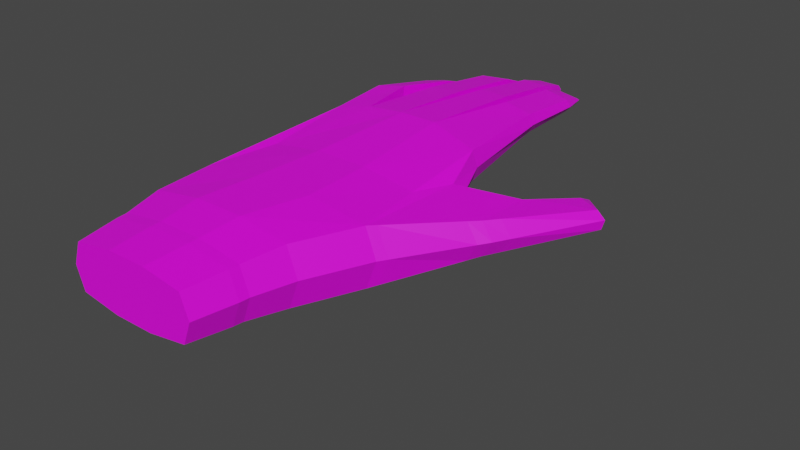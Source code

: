# Source: PointHand.blend  (saved by Blender 2.82.7; exported with 4.5.12 LTS)
import bpy
from mathutils import Matrix  # noqa: F401  (used for matrix-valued properties, if any)

bpy.ops.wm.read_factory_settings(use_empty=True)
scene = bpy.context.scene
scene.name = 'Scene'

# ---- collections
col_collection = bpy.data.collections.new('Collection'); scene.collection.children.link(col_collection)

# ---- images (referenced by path relative to the original .blend; pixels are not part of the script)
import os
ASSET_DIR = os.environ.get("B2B_ASSET_DIR", "")  # directory of the original .blend (textures are referenced by path, not embedded)
HERE = os.path.dirname(os.path.abspath(__file__))  # packed textures are extracted next to this script under _unpacked/

def load_image(name, relpath, width, height, colorspace="sRGB"):
    """Load a texture the original file referenced (path relative to the .blend, or extracted next to this script)."""
    p = next((c for c in (os.path.join(HERE, relpath), os.path.join(ASSET_DIR, relpath)) if relpath and os.path.exists(c)), "")
    if p:
        img = bpy.data.images.load(p, check_existing=True)
        img.name = name
    else:  # same state as the original file: an image datablock whose file is absent (Cycles renders it pink)
        img = bpy.data.images.new(name, width, height)
        img.source = "FILE"
        img.filepath = "//" + (relpath or name)
    img.colorspace_settings.name = colorspace
    return img
img_handtexture_png = load_image('HandTexture.png', 'HandTexture.png', 1024, 1024, 'sRGB')

# ---- materials (node trees are filled in below, after node groups)
mat_material_001 = bpy.data.materials.new('Material.001')
mat_material_001.use_transparent_shadow = False

# ---- material node trees
mat_material_001.use_nodes = True; mat_material_001.node_tree.nodes.clear()
_N = mat_material_001.node_tree.nodes; _L = mat_material_001.node_tree.links
n0 = _N.new('ShaderNodeOutputMaterial'); n0.name = 'Material Output'; n0.location = (300, 300)
n1 = _N.new('ShaderNodeBsdfPrincipled'); n1.name = 'Principled BSDF'; n1.location = (10, 300)
n1.distribution = 'GGX'
n1.subsurface_method = 'BURLEY'
n1.inputs[3].default_value = 1.45
n1.inputs[27].default_value = (0.0, 0.0, 0.0, 1.0)
n1.inputs[28].default_value = 1.0
n2 = _N.new('ShaderNodeTexImage'); n2.name = 'Image Texture'; n2.location = (-334, 173)
n2.image = img_handtexture_png
_L.new(n1.outputs[0], n0.inputs[0])
_L.new(n2.outputs[0], n1.inputs[0])
n0.is_active_output = True

# ---- world
world_world = bpy.data.worlds.new('World'); scene.world = world_world
world_world.use_nodes = True; world_world.node_tree.nodes.clear()
_N = world_world.node_tree.nodes; _L = world_world.node_tree.links
n0 = _N.new('ShaderNodeOutputWorld'); n0.name = 'World Output'; n0.location = (300, 300)
n1 = _N.new('ShaderNodeBackground'); n1.name = 'Background'; n1.location = (10, 300)
n1.inputs[0].default_value = (0.05088, 0.05088, 0.05088, 1.0)
_L.new(n1.outputs[0], n0.inputs[0])
n0.is_active_output = True
world_world.color = (0.05088, 0.05088, 0.05088)
world_world.use_sun_shadow = False
world_world.sun_shadow_jitter_overblur = 0.0

# ---- meshes
me_cube_001 = bpy.data.meshes.new('Cube.001')
me_cube_001.from_pydata([(0.2026, -0.2449, -0.09278), (0.2026, -0.2449, 0.09241), (0.2026, 0.2448, -0.09278), (0.2026, 0.2448, 0.09241), (0.3516, -0.2781, -0.1054), (0.3516, -0.2781, 0.105), (0.3516, 0.2781, -0.1054), (0.3516, 0.2781, 0.105), (0.2026, 0.08158, -0.1184), (0.2026, -0.08166, -0.1184), (0.2026, -0.08166, 0.118), (0.2026, 0.08158, 0.118), (0.3516, -0.09272, -0.1345), (0.3516, 0.09272, -0.1345), (0.3516, 0.09272, 0.1341), (0.3516, -0.09272, 0.1341), (0.5787, 0.2978, 0.105), (0.5787, 0.2978, -0.1054), (0.5787, 0.07403, -0.1041), (0.5787, -0.1497, 0.1341), (0.5787, -0.3735, 0.105), (0.5787, -0.3735, -0.1054), (0.5787, -0.1497, -0.1041), (0.5787, 0.07403, 0.1341), (0.8405, 0.259, 0.105), (0.9006, 0.2321, -0.03184), (0.9006, 0.05212, -0.06094), (0.8405, -0.1368, 0.1341), (0.8405, -0.3347, 0.105), (0.9006, -0.3078, -0.03184), (0.9006, -0.1278, -0.06094), (0.8405, 0.0611, 0.1341), (1.197, 0.2978, 0.1245), (1.197, 0.2978, 0.01892), (0.9967, -0.3735, 0.08809), (0.9967, -0.3735, -0.01406), (1.178, -0.3151, 0.128), (1.234, 0.1806, 0.1425), (1.234, 0.1806, 0.0008727), (1.234, 0.03497, -0.01335), (1.234, -0.1107, 0.1568), (1.178, -0.3151, 0.01545), (1.234, -0.1107, -0.01335), (1.234, 0.03497, 0.1568), (1.621, -0.1405, 0.1254), (1.619, -0.2465, 0.1046), (1.611, -0.2465, 0.03569), (1.608, -0.1405, 0.01486), (1.669, -0.09871, 0.009999), (1.669, 0.01624, 0.009999), (1.682, 0.01624, 0.1184), (1.682, -0.09871, 0.1184), (1.588, 0.177, 0.1183), (1.578, 0.177, 0.02578), (1.576, 0.04503, 0.01297), (1.59, 0.04503, 0.1311), (1.442, 0.3194, 0.1316), (1.434, 0.3194, 0.05622), (1.475, 0.2226, 0.1429), (1.462, 0.2226, 0.0379), (1.914, -0.119, -0.001194), (1.917, -0.2133, 0.01733), (1.922, -0.2133, 0.06381), (1.924, -0.119, 0.08233), (1.968, -0.08188, -0.00552), (1.968, 0.02035, -0.00552), (1.978, 0.02035, 0.07458), (1.978, -0.08188, 0.07458), (1.896, 0.1633, 0.08295), (1.887, 0.1633, 0.003913), (1.885, 0.04596, -0.007473), (1.897, 0.04596, 0.09434), (1.697, 0.29, 0.08775), (1.692, 0.29, 0.04328), (1.726, 0.2039, 0.09781), (1.718, 0.2039, 0.02698), (2.082, -0.07687, 0.04446), (2.077, -0.07687, 0.004271), (2.082, 0.01058, 0.04446), (2.077, 0.01058, 0.004271), (2.024, -0.114, 0.04852), (2.019, -0.114, 0.004796), (2.02, -0.1971, 0.01625), (2.022, -0.1971, 0.03706), (1.993, 0.1414, 0.04929), (1.989, 0.1414, 0.01192), (1.988, 0.05138, 0.005259), (1.994, 0.05138, 0.05595), (1.791, 0.2776, 0.06572), (1.789, 0.2776, 0.04254), (1.801, 0.2053, 0.07288), (1.796, 0.2053, 0.0334), (0.8722, -0.5782, 0.07336), (0.8722, -0.5782, -0.04866), (1.087, -0.5782, 0.06355), (1.087, -0.5782, 0.004302), (1.189, -0.7866, 0.05462), (1.203, -0.7972, -0.01604), (1.239, -0.6963, 0.04894), (1.269, -0.7009, 0.01463), (0.2026, -0.2798, -0.0001822), (0.2026, 0.2764, -0.0001822), (0.3516, 0.314, -0.0001822), (0.3516, -0.3178, -0.0001822), (0.5787, 0.3337, -0.0001822), (0.5787, -0.4132, -0.0001822), (1.197, 0.3337, 0.0717), (1.016, -0.3939, 0.03702), (1.234, 0.1806, 0.0717), (1.178, -0.3355, 0.0717), (1.234, 0.03497, 0.0717), (1.234, -0.1107, 0.0717), (1.615, -0.2668, 0.07012), (1.615, -0.1405, 0.07012), (1.675, 0.01624, 0.0642), (1.675, -0.09871, 0.0642), (1.583, 0.177, 0.07202), (1.583, 0.04503, 0.07202), (1.438, 0.341, 0.09393), (1.469, 0.2226, 0.09042), (1.973, -0.08188, 0.03453), (1.973, 0.02035, 0.03453), (1.919, -0.119, 0.04057), (1.919, -0.2337, 0.04057), (1.891, 0.1633, 0.04343), (1.891, 0.04596, 0.04343), (1.695, 0.3116, 0.06551), (1.722, 0.2039, 0.06239), (2.101, -0.07687, 0.0219), (2.101, 0.01058, 0.0219), (2.043, -0.114, 0.02419), (2.043, -0.1971, 0.02419), (2.013, 0.1414, 0.02814), (2.013, 0.05138, 0.02814), (1.812, 0.2776, 0.05166), (1.82, 0.2053, 0.05068), (0.8722, -0.6178, 0.01235), (1.106, -0.5782, 0.03393), (1.204, -0.8075, 0.01929), (1.276, -0.7066, 0.03178), (0.01019, -0.07324, -0.1062), (0.01019, -0.2196, -0.08319), (0.01019, -0.2509, -0.0001822), (0.01019, -0.2196, 0.08283), (0.01019, 0.0731, 0.1058), (0.01019, 0.2194, 0.08283), (0.01019, 0.2478, -0.0001822), (0.01019, 0.2194, -0.08319), (0.01019, 0.0731, -0.1062), (0.01019, -0.07324, 0.1058), (0.01019, -0.07324, -0.0001822), (0.01019, 0.0731, -0.0001822), (0.1656, -0.08079, -0.1171), (0.1656, -0.2423, -0.09178), (0.1656, -0.2768, -0.0001822), (0.1656, 0.0807, 0.1168), (0.1656, 0.2422, 0.09142), (0.1656, 0.2422, -0.09178), (0.1656, 0.0807, -0.1171), (0.1656, 0.2734, -0.0001822), (0.1656, -0.08079, 0.1168), (0.1656, -0.2423, 0.09142), (0.609, -0.3946, 0.1017), (1.006, -0.3946, 0.08556), (0.609, -0.3946, -0.09952), (1.006, -0.3946, -0.01216), (1.025, -0.4129, 0.0367), (0.609, -0.4343, 0.00111), (0.8336, -0.5512, 0.07752), (0.8336, -0.5512, -0.05612), (1.075, -0.5512, 0.001886), (1.094, -0.5539, 0.03433), (0.8336, -0.5909, 0.0107), (1.075, -0.5512, 0.06678), (1.117, -0.5981, 0.005978), (0.9258, -0.6137, -0.04337), (0.9235, -0.612, 0.07032), (1.112, -0.5973, 0.06118), (0.926, -0.6486, 0.01348), (1.134, -0.599, 0.03358), (1.263, -0.1129, 0.1545), (1.262, -0.1129, -0.01129), (1.209, -0.3101, 0.01692), (1.21, -0.3101, 0.1263), (1.21, -0.3305, 0.07159), (1.262, -0.1129, 0.07159), (1.266, -0.1098, -0.01164), (1.267, -0.1098, 0.1539), (1.267, 0.0336, 0.1539), (1.266, 0.0336, -0.01164), (1.267, 0.0336, 0.07115), (1.267, -0.1098, 0.07115), (1.256, 0.1804, 0.141), (1.256, 0.1804, 0.002412), (1.256, 0.0356, -0.01172), (1.256, 0.0356, 0.1552), (1.256, 0.0356, 0.07172), (1.256, 0.1804, 0.07172), (1.252, 0.1838, 0.003713), (1.253, 0.1838, 0.1426), (1.215, 0.2995, 0.02178), (1.216, 0.2995, 0.125), (1.216, 0.3342, 0.07341), (1.252, 0.1838, 0.07314), (1.569, 0.1772, 0.1196), (1.564, 0.04448, 0.07201), (1.564, 0.1772, 0.07201), (1.559, 0.1772, 0.02441), (1.557, 0.04448, 0.01152), (1.57, 0.04448, 0.1325), (1.649, -0.09927, 0.008906), (1.649, 0.01712, 0.008906), (1.655, 0.01712, 0.06455), (1.655, -0.09927, 0.06455), (1.661, -0.09927, 0.1202), (1.661, 0.01712, 0.1202), (1.6, -0.1389, 0.1271), (1.587, -0.2502, 0.0346), (1.591, -0.2705, 0.07021), (1.594, -0.1389, 0.07021), (1.588, -0.1389, 0.01334), (1.595, -0.2502, 0.1058), (1.643, -0.2438, 0.1013), (1.645, -0.1387, 0.1219), (1.635, -0.2438, 0.03421), (1.633, -0.1387, 0.01357), (1.639, -0.1387, 0.06775), (1.639, -0.2642, 0.06775), (1.903, -0.2154, 0.06635), (1.898, -0.2154, 0.01847), (1.895, -0.1204, -0.0001938), (1.9, -0.1204, 0.04241), (1.9, -0.2357, 0.04241), (1.905, -0.1204, 0.08501), (1.693, 0.01656, 0.008773), (1.693, -0.09738, 0.008773), (1.705, -0.09738, 0.1149), (1.705, 0.01656, 0.1149), (1.699, -0.09738, 0.06185), (1.699, 0.01656, 0.06185), (1.611, 0.176, 0.1157), (1.601, 0.176, 0.02416), (1.599, 0.0451, 0.01146), (1.613, 0.0451, 0.1284), (1.606, 0.0451, 0.06991), (1.606, 0.176, 0.06991), (1.465, 0.3168, 0.1277), (1.457, 0.3168, 0.05507), (1.485, 0.2209, 0.03693), (1.497, 0.2209, 0.1389), (1.491, 0.2209, 0.08793), (1.461, 0.3384, 0.0914), (1.434, 0.2173, 0.03326), (1.404, 0.3167, 0.05155), (1.408, 0.3401, 0.09114), (1.439, 0.2173, 0.08807), (1.444, 0.2173, 0.1429), (1.412, 0.3167, 0.1307), (1.932, -0.1182, -0.000166), (1.934, -0.2105, 0.01714), (1.939, -0.2105, 0.05922), (1.941, -0.1182, 0.07653), (1.94, -0.1182, 0.03776), (1.94, -0.2274, 0.03776), (1.992, -0.0808, -0.003419), (2.0, -0.0808, 0.06811), (2.0, 0.01825, 0.06811), (1.992, 0.01825, -0.003419), (2.0, 0.01825, 0.03182), (2.0, -0.0808, 0.03182), (1.939, 0.01994, -0.003981), (1.948, -0.08355, 0.07892), (1.943, -0.08355, 0.03747), (1.943, 0.01994, 0.03747), (1.939, -0.08355, -0.003981), (1.948, 0.01994, 0.07892), (1.916, 0.1587, 0.07587), (1.908, 0.1587, 0.005597), (1.907, 0.0471, -0.004794), (1.917, 0.0471, 0.08626), (1.917, 0.0471, 0.04021), (1.917, 0.1587, 0.04021), (1.875, 0.1642, 0.08535), (1.876, 0.0459, 0.09683), (1.87, 0.0459, 0.04537), (1.87, 0.1642, 0.04537), (1.866, 0.1642, 0.005398), (1.864, 0.0459, -0.006085), (1.67, 0.2932, 0.09251), (1.69, 0.2059, 0.02816), (1.694, 0.2059, 0.06543), (1.667, 0.3148, 0.06859), (1.664, 0.2932, 0.04468), (1.699, 0.2059, 0.1027), (1.724, 0.2864, 0.08137), (1.72, 0.2864, 0.04306), (1.741, 0.2043, 0.02884), (1.748, 0.2043, 0.09058), (1.728, 0.3017, 0.0615), (1.75, 0.2043, 0.059)], [], [(156, 159, 146, 145), (101, 3, 7, 102), (12, 13, 18, 22), (103, 5, 1, 100), (9, 12, 4, 0), (15, 10, 1, 5), (7, 3, 11, 14), (14, 11, 10, 15), (2, 6, 13, 8), (8, 13, 12, 9), (15, 5, 20, 19), (14, 15, 19, 23), (159, 157, 147, 146), (158, 152, 140, 148), (23, 19, 27, 31), (173, 168, 92, 94), (19, 20, 28, 27), (102, 7, 16, 104), (103, 4, 21, 105), (7, 14, 23, 16), (13, 6, 17, 18), (4, 12, 22, 21), (31, 27, 40, 43), (28, 20, 34, 36), (16, 24, 37, 32), (22, 18, 26, 30), (24, 31, 43, 37), (18, 17, 25, 26), (16, 23, 31, 24), (21, 22, 30, 29), (255, 252, 59, 119), (219, 216, 44, 113), (206, 204, 52, 116), (213, 210, 48, 115), (107, 35, 41, 109), (29, 30, 42, 41), (25, 17, 33, 38), (26, 25, 38, 39), (104, 16, 32, 106), (21, 29, 41, 35), (30, 26, 39, 42), (27, 28, 36, 40), (218, 217, 46, 112), (217, 220, 47, 46), (216, 221, 45, 44), (263, 259, 82, 131), (215, 214, 51, 50), (210, 211, 49, 48), (212, 215, 50, 114), (208, 207, 53, 54), (205, 208, 54, 117), (204, 209, 55, 52), (252, 253, 57, 59), (257, 256, 58, 56), (254, 257, 56, 118), (299, 296, 91, 135), (259, 258, 81, 82), (298, 294, 88, 134), (285, 282, 68, 124), (232, 229, 61, 123), (274, 270, 65, 64), (233, 228, 62, 63), (275, 271, 67, 66), (291, 288, 72, 126), (229, 230, 60, 61), (287, 286, 69, 70), (273, 275, 66, 121), (290, 289, 75, 127), (231, 233, 63, 122), (282, 283, 71, 68), (272, 274, 64, 120), (288, 293, 74, 72), (284, 287, 70, 125), (289, 292, 73, 75), (130, 131, 82, 81), (128, 129, 78, 76), (132, 84, 87, 133), (134, 88, 90, 135), (294, 297, 90, 88), (261, 260, 83, 80), (269, 264, 77, 128), (296, 295, 89, 91), (281, 276, 84, 132), (268, 266, 78, 129), (278, 277, 85, 86), (266, 265, 76, 78), (276, 279, 87, 84), (264, 267, 79, 77), (280, 278, 86, 133), (262, 261, 80, 130), (175, 174, 99, 97), (172, 169, 93, 136), (169, 170, 95, 93), (171, 173, 94, 137), (138, 97, 99, 139), (177, 176, 96, 98), (179, 177, 98, 139), (178, 175, 97, 138), (176, 178, 138, 96), (174, 179, 139, 99), (96, 138, 139, 98), (170, 171, 137, 95), (168, 172, 136, 92), (258, 262, 130, 81), (279, 280, 133, 87), (267, 268, 129, 79), (277, 281, 132, 85), (265, 269, 128, 76), (89, 134, 135, 91), (85, 132, 133, 86), (77, 79, 129, 128), (80, 83, 131, 130), (283, 284, 125, 71), (271, 272, 120, 67), (230, 231, 122, 60), (293, 290, 127, 74), (270, 273, 121, 65), (292, 291, 126, 73), (228, 232, 123, 62), (286, 285, 124, 69), (295, 298, 134, 89), (297, 299, 135, 90), (253, 254, 118, 57), (209, 205, 117, 55), (211, 212, 114, 49), (260, 263, 131, 83), (221, 218, 112, 45), (17, 104, 106, 33), (34, 107, 109, 36), (214, 213, 115, 51), (207, 206, 116, 53), (220, 219, 113, 47), (256, 255, 119, 58), (5, 103, 105, 20), (6, 102, 104, 17), (153, 154, 142, 141), (155, 156, 145, 144), (4, 103, 100, 0), (2, 101, 102, 6), (157, 158, 148, 147), (151, 144, 145, 146), (142, 143, 149, 150), (150, 149, 144, 151), (140, 150, 151, 148), (141, 142, 150, 140), (148, 151, 146, 147), (152, 153, 141, 140), (161, 160, 149, 143), (154, 161, 143, 142), (160, 155, 144, 149), (10, 11, 155, 160), (100, 1, 161, 154), (1, 10, 160, 161), (9, 0, 153, 152), (2, 8, 158, 157), (11, 3, 156, 155), (0, 100, 154, 153), (8, 9, 152, 158), (101, 2, 157, 159), (3, 101, 159, 156), (20, 105, 167, 162), (35, 107, 166, 165), (107, 34, 163, 166), (21, 35, 165, 164), (105, 21, 164, 167), (34, 20, 162, 163), (162, 167, 172, 168), (165, 166, 171, 170), (166, 163, 173, 171), (164, 165, 170, 169), (167, 164, 169, 172), (163, 162, 168, 173), (95, 137, 179, 174), (92, 136, 178, 176), (136, 93, 175, 178), (137, 94, 177, 179), (94, 92, 176, 177), (93, 95, 174, 175), (42, 111, 185, 181), (36, 109, 184, 183), (40, 36, 183, 180), (41, 42, 181, 182), (109, 41, 182, 184), (111, 40, 180, 185), (40, 111, 191, 187), (39, 110, 190, 189), (110, 43, 188, 190), (42, 39, 189, 186), (43, 40, 187, 188), (111, 42, 186, 191), (38, 108, 197, 193), (43, 110, 196, 195), (37, 43, 195, 192), (110, 39, 194, 196), (39, 38, 193, 194), (108, 37, 192, 197), (37, 108, 203, 199), (33, 106, 202, 200), (106, 32, 201, 202), (32, 37, 199, 201), (38, 33, 200, 198), (108, 38, 198, 203), (193, 197, 206, 207), (195, 196, 205, 209), (192, 195, 209, 204), (196, 194, 208, 205), (194, 193, 207, 208), (197, 192, 204, 206), (187, 191, 213, 214), (189, 190, 212, 211), (190, 188, 215, 212), (186, 189, 211, 210), (188, 187, 214, 215), (191, 186, 210, 213), (181, 185, 219, 220), (183, 184, 218, 221), (180, 183, 221, 216), (182, 181, 220, 217), (184, 182, 217, 218), (185, 180, 216, 219), (45, 112, 227, 222), (47, 113, 226, 225), (113, 44, 223, 226), (46, 47, 225, 224), (44, 45, 222, 223), (112, 46, 224, 227), (222, 227, 232, 228), (225, 226, 231, 230), (226, 223, 233, 231), (224, 225, 230, 229), (223, 222, 228, 233), (227, 224, 229, 232), (49, 114, 239, 234), (51, 115, 238, 236), (115, 48, 235, 238), (114, 50, 237, 239), (50, 51, 236, 237), (48, 49, 234, 235), (53, 116, 245, 241), (55, 117, 244, 243), (117, 54, 242, 244), (52, 55, 243, 240), (54, 53, 241, 242), (116, 52, 240, 245), (57, 118, 251, 247), (58, 119, 250, 249), (59, 57, 247, 248), (56, 58, 249, 246), (119, 59, 248, 250), (118, 56, 246, 251), (199, 203, 255, 256), (200, 202, 254, 253), (202, 201, 257, 254), (201, 199, 256, 257), (198, 200, 253, 252), (203, 198, 252, 255), (62, 123, 263, 260), (60, 122, 262, 258), (122, 63, 261, 262), (63, 62, 260, 261), (61, 60, 258, 259), (123, 61, 259, 263), (67, 120, 269, 265), (65, 121, 268, 267), (64, 65, 267, 264), (66, 67, 265, 266), (121, 66, 266, 268), (120, 64, 264, 269), (234, 239, 273, 270), (236, 238, 272, 271), (238, 235, 274, 272), (239, 237, 275, 273), (237, 236, 271, 275), (235, 234, 270, 274), (69, 124, 281, 277), (71, 125, 280, 279), (125, 70, 278, 280), (68, 71, 279, 276), (70, 69, 277, 278), (124, 68, 276, 281), (241, 245, 285, 286), (243, 244, 284, 283), (244, 242, 287, 284), (240, 243, 283, 282), (242, 241, 286, 287), (245, 240, 282, 285), (247, 251, 291, 292), (249, 250, 290, 293), (248, 247, 292, 289), (246, 249, 293, 288), (250, 248, 289, 290), (251, 246, 288, 291), (74, 127, 299, 297), (73, 126, 298, 295), (75, 73, 295, 296), (72, 74, 297, 294), (126, 72, 294, 298), (127, 75, 296, 299)])
_uv = me_cube_001.uv_layers.new(name='UVMap')
_uv.uv.foreach_set('vector', [0.885, 0.7298, 0.8818, 0.7297, 0.8821, 0.718, 0.885, 0.7181, 0.8818, 0.731, 0.885, 0.7311, 0.8853, 0.7366, 0.8817, 0.7365, 0.8253, 0.7364, 0.8318, 0.7366, 0.8309, 0.7449, 0.8231, 0.7447, 0.889, 0.7364, 0.8853, 0.7364, 0.8858, 0.731, 0.889, 0.731, 0.8259, 0.731, 0.8253, 0.7364, 0.8189, 0.7363, 0.8202, 0.7309, 0.8644, 0.7813, 0.8649, 0.7867, 0.8592, 0.7867, 0.8579, 0.7814, 0.8773, 0.7809, 0.8763, 0.7863, 0.8706, 0.7865, 0.8709, 0.7811, 0.8709, 0.7811, 0.8706, 0.7865, 0.8649, 0.7867, 0.8644, 0.7813, 0.8373, 0.7314, 0.8383, 0.7369, 0.8318, 0.7366, 0.8316, 0.7312, 0.8316, 0.7312, 0.8318, 0.7366, 0.8253, 0.7364, 0.8259, 0.731, 0.8644, 0.7813, 0.8579, 0.7814, 0.8544, 0.7732, 0.8622, 0.7731, 0.8709, 0.7811, 0.8644, 0.7813, 0.8622, 0.7731, 0.87, 0.7729, 0.8818, 0.7297, 0.8786, 0.7296, 0.8792, 0.718, 0.8821, 0.718, 0.8316, 0.7299, 0.8259, 0.7297, 0.8265, 0.7181, 0.8316, 0.7182, 0.87, 0.7729, 0.8622, 0.7731, 0.8624, 0.7635, 0.8693, 0.7633, 0.8478, 0.7552, 0.848, 0.764, 0.847, 0.7626, 0.8468, 0.7548, 0.8622, 0.7731, 0.8544, 0.7732, 0.8555, 0.7636, 0.8624, 0.7635, 0.8817, 0.7365, 0.8853, 0.7366, 0.8851, 0.7449, 0.8815, 0.7448, 0.889, 0.7364, 0.8927, 0.7364, 0.8927, 0.7446, 0.889, 0.7445, 0.8773, 0.7809, 0.8709, 0.7811, 0.87, 0.7729, 0.8778, 0.7726, 0.8318, 0.7366, 0.8383, 0.7369, 0.8387, 0.7452, 0.8309, 0.7449, 0.8189, 0.7363, 0.8253, 0.7364, 0.8231, 0.7447, 0.8153, 0.7445, 0.8693, 0.7633, 0.8624, 0.7635, 0.863, 0.7492, 0.8681, 0.7491, 0.8555, 0.7636, 0.8544, 0.7732, 0.854, 0.7579, 0.8559, 0.7514, 0.8778, 0.7726, 0.8762, 0.7631, 0.8732, 0.7489, 0.8773, 0.7501, 0.8231, 0.7447, 0.8309, 0.7449, 0.8299, 0.7567, 0.8236, 0.7566, 0.8762, 0.7631, 0.8693, 0.7633, 0.8681, 0.7491, 0.8732, 0.7489, 0.8309, 0.7449, 0.8387, 0.7452, 0.8362, 0.757, 0.8299, 0.7567, 0.8778, 0.7726, 0.87, 0.7729, 0.8693, 0.7633, 0.8762, 0.7631, 0.8153, 0.7445, 0.8231, 0.7447, 0.8236, 0.7566, 0.8173, 0.7564, 0.8491, 0.8136, 0.8472, 0.8138, 0.8474, 0.8127, 0.8492, 0.8125, 0.8808, 0.8062, 0.8789, 0.806, 0.8789, 0.8052, 0.8808, 0.8055, 0.5603, 0.8254, 0.5586, 0.8252, 0.5587, 0.8245, 0.5603, 0.8247, 0.8881, 0.786, 0.8861, 0.7862, 0.8862, 0.7855, 0.888, 0.7852, 0.8957, 0.7187, 0.8974, 0.718, 0.8966, 0.7247, 0.8946, 0.7247, 0.8173, 0.7564, 0.8236, 0.7566, 0.8239, 0.7688, 0.8168, 0.7666, 0.8362, 0.757, 0.8387, 0.7452, 0.8382, 0.768, 0.834, 0.7692, 0.8299, 0.7567, 0.8362, 0.757, 0.834, 0.7692, 0.829, 0.769, 0.8815, 0.7448, 0.8851, 0.7449, 0.8853, 0.7675, 0.8835, 0.7674, 0.8153, 0.7445, 0.8173, 0.7564, 0.8168, 0.7666, 0.815, 0.7599, 0.8236, 0.7566, 0.8299, 0.7567, 0.829, 0.769, 0.8239, 0.7688, 0.8624, 0.7635, 0.8555, 0.7636, 0.8559, 0.7514, 0.863, 0.7492, 0.8951, 0.7399, 0.8964, 0.7397, 0.8963, 0.7406, 0.8951, 0.7407, 0.8187, 0.7817, 0.8226, 0.7818, 0.8225, 0.7825, 0.8188, 0.7825, 0.485, 0.8025, 0.4811, 0.8028, 0.4812, 0.8019, 0.4849, 0.8018, 0.8966, 0.7526, 0.8973, 0.7524, 0.8974, 0.7555, 0.8972, 0.7564, 0.4904, 0.8002, 0.4863, 0.8003, 0.4863, 0.7995, 0.4903, 0.7994, 0.8239, 0.784, 0.8279, 0.7841, 0.8279, 0.7849, 0.8239, 0.7847, 0.5549, 0.877, 0.553, 0.8768, 0.553, 0.8761, 0.5549, 0.8763, 0.829, 0.7808, 0.8336, 0.781, 0.8336, 0.7817, 0.829, 0.7815, 0.9002, 0.7861, 0.8981, 0.7863, 0.8981, 0.7856, 0.9002, 0.7854, 0.496, 0.8033, 0.4914, 0.8035, 0.4914, 0.8027, 0.496, 0.8026, 0.8351, 0.7765, 0.8387, 0.7756, 0.8387, 0.7767, 0.8353, 0.7776, 0.501, 0.809, 0.4976, 0.8079, 0.4977, 0.8068, 0.5011, 0.8079, 0.5444, 0.8662, 0.5457, 0.8663, 0.5458, 0.8675, 0.5444, 0.8673, 0.8481, 0.8022, 0.8471, 0.8026, 0.8472, 0.8006, 0.8478, 0.7997, 0.8197, 0.7943, 0.8229, 0.7943, 0.823, 0.7975, 0.8201, 0.7974, 0.8826, 0.7868, 0.8833, 0.7867, 0.8827, 0.7891, 0.8822, 0.7898, 0.5612, 0.8142, 0.5598, 0.814, 0.5599, 0.8133, 0.5613, 0.8134, 0.8964, 0.7511, 0.8972, 0.751, 0.8973, 0.7517, 0.8965, 0.7518, 0.8241, 0.7946, 0.8277, 0.7947, 0.8277, 0.7957, 0.8241, 0.7956, 0.4854, 0.7913, 0.4821, 0.7914, 0.4821, 0.7907, 0.4854, 0.7906, 0.4902, 0.7896, 0.4866, 0.7897, 0.4866, 0.7886, 0.4902, 0.7885, 0.5434, 0.8756, 0.5442, 0.8757, 0.544, 0.8767, 0.5432, 0.8766, 0.8196, 0.793, 0.8229, 0.7929, 0.8229, 0.7936, 0.8196, 0.7937, 0.8287, 0.792, 0.8328, 0.7922, 0.8328, 0.7929, 0.8287, 0.7927, 0.5558, 0.8665, 0.5544, 0.8663, 0.5546, 0.8652, 0.5559, 0.8654, 0.8483, 0.8043, 0.847, 0.8044, 0.847, 0.8034, 0.8482, 0.8033, 0.8818, 0.795, 0.8803, 0.7949, 0.8804, 0.7942, 0.8819, 0.7943, 0.4953, 0.7921, 0.4912, 0.7922, 0.4912, 0.7914, 0.4953, 0.7914, 0.8871, 0.7754, 0.8857, 0.7756, 0.8856, 0.7745, 0.887, 0.7744, 0.5, 0.7995, 0.4969, 0.7985, 0.4968, 0.7975, 0.4999, 0.7985, 0.8993, 0.7749, 0.8975, 0.7751, 0.8974, 0.7743, 0.8992, 0.7741, 0.8345, 0.7859, 0.8376, 0.785, 0.8374, 0.786, 0.8344, 0.7869, 0.823, 0.7984, 0.8201, 0.7983, 0.8201, 0.7974, 0.823, 0.7975, 0.8564, 0.8027, 0.8564, 0.7998, 0.8574, 0.7997, 0.8574, 0.8027, 0.8554, 0.7997, 0.8564, 0.7997, 0.8564, 0.8028, 0.8552, 0.8028, 0.8587, 0.7998, 0.8595, 0.7997, 0.8595, 0.8023, 0.8585, 0.8024, 0.8764, 0.7308, 0.8735, 0.7301, 0.8735, 0.7281, 0.876, 0.7283, 0.8621, 0.7233, 0.8589, 0.7234, 0.8593, 0.7203, 0.8622, 0.7202, 0.8869, 0.7734, 0.8857, 0.7737, 0.886, 0.7705, 0.8866, 0.7697, 0.8344, 0.7877, 0.8373, 0.7871, 0.8369, 0.7896, 0.8344, 0.7897, 0.901, 0.7215, 0.8998, 0.7215, 0.9007, 0.7187, 0.9014, 0.718, 0.8956, 0.7734, 0.8944, 0.7734, 0.8952, 0.7704, 0.896, 0.7697, 0.8287, 0.7935, 0.8326, 0.7937, 0.8319, 0.7967, 0.8288, 0.7965, 0.8668, 0.721, 0.8634, 0.7211, 0.8634, 0.718, 0.8665, 0.718, 0.8718, 0.7239, 0.8679, 0.724, 0.868, 0.7211, 0.8711, 0.7211, 0.8242, 0.7965, 0.8276, 0.7966, 0.8273, 0.7997, 0.8242, 0.7996, 0.8991, 0.7732, 0.8975, 0.7735, 0.8979, 0.7706, 0.8987, 0.7697, 0.882, 0.7936, 0.8806, 0.7935, 0.8816, 0.7905, 0.8824, 0.7898, 0.8066, 0.757, 0.807, 0.7641, 0.8033, 0.7696, 0.8, 0.767, 0.5195, 0.9234, 0.5218, 0.9235, 0.5216, 0.9249, 0.5194, 0.9248, 0.8089, 0.7537, 0.8087, 0.7626, 0.8078, 0.763, 0.8079, 0.7551, 0.8528, 0.8076, 0.8515, 0.808, 0.8516, 0.8069, 0.8528, 0.8066, 0.8883, 0.7669, 0.8895, 0.7669, 0.8885, 0.7694, 0.8879, 0.7697, 0.8461, 0.7539, 0.8458, 0.7608, 0.8395, 0.7512, 0.8426, 0.7493, 0.853, 0.8054, 0.8519, 0.8059, 0.8533, 0.8006, 0.8542, 0.7997, 0.8885, 0.757, 0.8905, 0.757, 0.8895, 0.7669, 0.8883, 0.7669, 0.8865, 0.7569, 0.8885, 0.757, 0.8883, 0.7669, 0.8871, 0.7664, 0.8552, 0.8056, 0.8543, 0.8049, 0.8547, 0.7997, 0.8552, 0.8, 0.8395, 0.7512, 0.8387, 0.7506, 0.8422, 0.7479, 0.8426, 0.7493, 0.8535, 0.8079, 0.8528, 0.8076, 0.8528, 0.8066, 0.8534, 0.8068, 0.5172, 0.9235, 0.5195, 0.9234, 0.5194, 0.9248, 0.5173, 0.9249, 0.8833, 0.7939, 0.882, 0.7936, 0.8824, 0.7898, 0.8831, 0.7907, 0.9007, 0.7732, 0.8991, 0.7732, 0.8987, 0.7697, 0.8996, 0.7704, 0.8969, 0.7737, 0.8956, 0.7734, 0.896, 0.7697, 0.8966, 0.7706, 0.9022, 0.7218, 0.901, 0.7215, 0.9014, 0.718, 0.902, 0.7188, 0.8882, 0.7734, 0.8869, 0.7734, 0.8866, 0.7697, 0.8874, 0.7704, 0.8369, 0.7896, 0.8369, 0.7904, 0.8343, 0.7906, 0.8344, 0.7897, 0.8319, 0.7967, 0.8319, 0.7975, 0.8288, 0.7975, 0.8288, 0.7965, 0.8242, 0.7996, 0.8273, 0.7997, 0.8272, 0.8006, 0.8242, 0.8005, 0.8574, 0.8026, 0.8577, 0.7998, 0.8585, 0.7997, 0.8585, 0.8025, 0.901, 0.7747, 0.8993, 0.7749, 0.8992, 0.7741, 0.901, 0.7739, 0.549, 0.8663, 0.5475, 0.8665, 0.5474, 0.8654, 0.5488, 0.8652, 0.8833, 0.7952, 0.8818, 0.795, 0.8819, 0.7943, 0.8833, 0.7945, 0.8496, 0.8041, 0.8483, 0.8043, 0.8482, 0.8033, 0.8495, 0.8031, 0.8969, 0.7756, 0.8954, 0.7754, 0.8955, 0.7744, 0.8969, 0.7745, 0.8821, 0.7844, 0.883, 0.7845, 0.8828, 0.7856, 0.882, 0.7855, 0.556, 0.8423, 0.5568, 0.8422, 0.5569, 0.8429, 0.5561, 0.843, 0.9022, 0.7233, 0.9008, 0.7232, 0.9009, 0.7224, 0.9023, 0.7226, 0.882, 0.7865, 0.8826, 0.7868, 0.8822, 0.7898, 0.8819, 0.789, 0.8492, 0.8023, 0.8481, 0.8022, 0.8478, 0.7997, 0.8486, 0.8004, 0.8826, 0.7749, 0.884, 0.7751, 0.884, 0.7762, 0.8827, 0.776, 0.5627, 0.8769, 0.5606, 0.8771, 0.5606, 0.8764, 0.5627, 0.8762, 0.8964, 0.7862, 0.8945, 0.786, 0.8945, 0.7852, 0.8964, 0.7855, 0.8959, 0.7526, 0.8966, 0.7526, 0.8972, 0.7564, 0.8967, 0.7556, 0.5543, 0.8311, 0.5555, 0.8309, 0.5556, 0.8318, 0.5544, 0.832, 0.8778, 0.7447, 0.8815, 0.7448, 0.8835, 0.7674, 0.8816, 0.7674, 0.8939, 0.7181, 0.8957, 0.7187, 0.8946, 0.7247, 0.8927, 0.7248, 0.5504, 0.8768, 0.5485, 0.877, 0.5485, 0.8763, 0.5503, 0.8761, 0.9016, 0.7345, 0.8999, 0.7344, 0.8999, 0.7337, 0.9015, 0.7339, 0.8828, 0.8064, 0.8808, 0.8062, 0.8808, 0.8055, 0.8828, 0.8057, 0.5115, 0.9044, 0.5096, 0.9046, 0.5096, 0.9036, 0.5115, 0.9033, 0.8853, 0.7364, 0.889, 0.7364, 0.889, 0.7445, 0.8853, 0.7446, 0.878, 0.7364, 0.8817, 0.7365, 0.8815, 0.7448, 0.8778, 0.7447, 0.8922, 0.7297, 0.889, 0.7296, 0.889, 0.718, 0.8919, 0.718, 0.8706, 0.7879, 0.8762, 0.7876, 0.8757, 0.7993, 0.8706, 0.7995, 0.8927, 0.7364, 0.889, 0.7364, 0.889, 0.731, 0.8922, 0.731, 0.8786, 0.731, 0.8818, 0.731, 0.8817, 0.7365, 0.878, 0.7364, 0.8372, 0.7301, 0.8316, 0.7299, 0.8316, 0.7182, 0.8368, 0.7184, 0.8424, 0.8115, 0.8461, 0.8115, 0.8453, 0.8169, 0.8424, 0.8179, 0.8424, 0.7997, 0.8453, 0.8008, 0.8461, 0.8062, 0.8424, 0.8062, 0.8424, 0.8062, 0.8461, 0.8062, 0.8461, 0.8115, 0.8424, 0.8115, 0.8387, 0.8062, 0.8424, 0.8062, 0.8424, 0.8115, 0.8387, 0.8115, 0.8395, 0.8008, 0.8424, 0.7997, 0.8424, 0.8062, 0.8387, 0.8062, 0.8387, 0.8115, 0.8424, 0.8115, 0.8424, 0.8179, 0.8395, 0.8169, 0.8259, 0.7297, 0.8203, 0.7296, 0.8215, 0.718, 0.8265, 0.7181, 0.8593, 0.7881, 0.865, 0.788, 0.8655, 0.7996, 0.8604, 0.7997, 0.889, 0.7296, 0.8858, 0.7297, 0.8861, 0.718, 0.889, 0.718, 0.865, 0.788, 0.8706, 0.7879, 0.8706, 0.7995, 0.8655, 0.7996, 0.8649, 0.7867, 0.8706, 0.7865, 0.8706, 0.7879, 0.865, 0.788, 0.889, 0.731, 0.8858, 0.731, 0.8858, 0.7297, 0.889, 0.7296, 0.8592, 0.7867, 0.8649, 0.7867, 0.865, 0.788, 0.8593, 0.7881, 0.8259, 0.731, 0.8202, 0.7309, 0.8203, 0.7296, 0.8259, 0.7297, 0.8373, 0.7314, 0.8316, 0.7312, 0.8316, 0.7299, 0.8372, 0.7301, 0.8706, 0.7865, 0.8763, 0.7863, 0.8762, 0.7876, 0.8706, 0.7879, 0.8922, 0.731, 0.889, 0.731, 0.889, 0.7296, 0.8922, 0.7297, 0.8316, 0.7312, 0.8259, 0.731, 0.8259, 0.7297, 0.8316, 0.7299, 0.8818, 0.731, 0.8786, 0.731, 0.8786, 0.7296, 0.8818, 0.7297, 0.885, 0.7311, 0.8818, 0.731, 0.8818, 0.7297, 0.885, 0.7298, 0.8853, 0.7446, 0.889, 0.7445, 0.889, 0.7456, 0.8855, 0.7457, 0.8542, 0.815, 0.8528, 0.8141, 0.8528, 0.8133, 0.8542, 0.8141, 0.8528, 0.8141, 0.8511, 0.8151, 0.8511, 0.8142, 0.8528, 0.8133, 0.8153, 0.7445, 0.815, 0.7599, 0.8142, 0.7602, 0.8146, 0.7456, 0.889, 0.7445, 0.8927, 0.7446, 0.8925, 0.7457, 0.889, 0.7456, 0.854, 0.7579, 0.8544, 0.7732, 0.8536, 0.7721, 0.8533, 0.7576, 0.8855, 0.7457, 0.889, 0.7456, 0.8886, 0.7537, 0.8863, 0.7537, 0.8542, 0.8141, 0.8528, 0.8133, 0.8528, 0.8076, 0.8535, 0.8079, 0.8528, 0.8133, 0.8511, 0.8142, 0.8515, 0.808, 0.8528, 0.8076, 0.8146, 0.7456, 0.8142, 0.7602, 0.8087, 0.7626, 0.8089, 0.7537, 0.889, 0.7456, 0.8925, 0.7457, 0.891, 0.7537, 0.8886, 0.7537, 0.8533, 0.7576, 0.8536, 0.7721, 0.848, 0.764, 0.8478, 0.7552, 0.8552, 0.8067, 0.8542, 0.8059, 0.8543, 0.8049, 0.8552, 0.8056, 0.5173, 0.9249, 0.5194, 0.9248, 0.5194, 0.9268, 0.5174, 0.9267, 0.5194, 0.9248, 0.5216, 0.9249, 0.5214, 0.9268, 0.5194, 0.9268, 0.8528, 0.8066, 0.8516, 0.8069, 0.8519, 0.8059, 0.853, 0.8054, 0.8468, 0.7548, 0.847, 0.7626, 0.8458, 0.7608, 0.8461, 0.7539, 0.8079, 0.7551, 0.8078, 0.763, 0.807, 0.7641, 0.8066, 0.757, 0.8837, 0.8194, 0.8808, 0.8194, 0.8808, 0.8183, 0.8837, 0.8184, 0.5063, 0.7469, 0.5083, 0.7468, 0.5083, 0.748, 0.5064, 0.7481, 0.5234, 0.8403, 0.5163, 0.8425, 0.5165, 0.8413, 0.5233, 0.8392, 0.8168, 0.7666, 0.8239, 0.7688, 0.8238, 0.7698, 0.817, 0.7678, 0.8946, 0.7247, 0.8966, 0.7247, 0.8966, 0.7258, 0.8947, 0.7259, 0.8808, 0.8194, 0.8778, 0.8194, 0.8779, 0.8183, 0.8808, 0.8183, 0.8913, 0.8014, 0.8883, 0.8014, 0.8883, 0.8002, 0.8912, 0.8002, 0.8972, 0.8013, 0.8942, 0.8013, 0.8943, 0.8002, 0.8971, 0.8002, 0.8942, 0.8013, 0.8913, 0.8013, 0.8914, 0.8001, 0.8943, 0.8002, 0.8239, 0.7688, 0.829, 0.769, 0.8289, 0.7702, 0.8239, 0.77, 0.5285, 0.8401, 0.5234, 0.8403, 0.5234, 0.8391, 0.5284, 0.8389, 0.8883, 0.8014, 0.8853, 0.8014, 0.8854, 0.8002, 0.8883, 0.8002, 0.9024, 0.7464, 0.8999, 0.7464, 0.8999, 0.7456, 0.9023, 0.7456, 0.9031, 0.7981, 0.9002, 0.7981, 0.9002, 0.7973, 0.9031, 0.7973, 0.5336, 0.84, 0.5285, 0.8401, 0.5285, 0.8393, 0.5335, 0.8392, 0.9002, 0.7981, 0.8972, 0.7981, 0.8973, 0.7973, 0.9002, 0.7973, 0.829, 0.769, 0.834, 0.7692, 0.834, 0.7699, 0.829, 0.7698, 0.8999, 0.7464, 0.8974, 0.7464, 0.8975, 0.7456, 0.8999, 0.7456, 0.8511, 0.8211, 0.8486, 0.8211, 0.8486, 0.8204, 0.8511, 0.8204, 0.8816, 0.7674, 0.8835, 0.7674, 0.8835, 0.7681, 0.8817, 0.768, 0.5439, 0.8585, 0.5457, 0.8585, 0.5457, 0.8592, 0.5439, 0.8591, 0.5377, 0.8412, 0.5336, 0.84, 0.5337, 0.8393, 0.5377, 0.8405, 0.834, 0.7692, 0.8382, 0.768, 0.8382, 0.7686, 0.8341, 0.7698, 0.8486, 0.8211, 0.8461, 0.8211, 0.8462, 0.8205, 0.8486, 0.8204, 0.9023, 0.7456, 0.8999, 0.7456, 0.8999, 0.7344, 0.9016, 0.7345, 0.9031, 0.7973, 0.9002, 0.7973, 0.9002, 0.7861, 0.9023, 0.7858, 0.8731, 0.7481, 0.8681, 0.7483, 0.8681, 0.7368, 0.8727, 0.7367, 0.9002, 0.7973, 0.8973, 0.7973, 0.8981, 0.7863, 0.9002, 0.7861, 0.829, 0.7698, 0.834, 0.7699, 0.8336, 0.781, 0.829, 0.7808, 0.8999, 0.7456, 0.8975, 0.7456, 0.8982, 0.7342, 0.8999, 0.7344, 0.8912, 0.8002, 0.8883, 0.8002, 0.8881, 0.786, 0.89, 0.7858, 0.8971, 0.8002, 0.8943, 0.8002, 0.8945, 0.786, 0.8964, 0.7862, 0.8943, 0.8002, 0.8914, 0.8001, 0.8925, 0.7858, 0.8945, 0.786, 0.8239, 0.77, 0.8289, 0.7702, 0.8279, 0.7841, 0.8239, 0.784, 0.868, 0.7479, 0.863, 0.748, 0.863, 0.7336, 0.8671, 0.7335, 0.8883, 0.8002, 0.8854, 0.8002, 0.8861, 0.7862, 0.8881, 0.786, 0.8837, 0.8184, 0.8808, 0.8183, 0.8808, 0.8062, 0.8828, 0.8064, 0.8928, 0.726, 0.8947, 0.7259, 0.8951, 0.7399, 0.8939, 0.74, 0.8629, 0.7482, 0.8561, 0.7502, 0.8578, 0.7361, 0.8617, 0.7359, 0.817, 0.7678, 0.8238, 0.7698, 0.8226, 0.7818, 0.8187, 0.7817, 0.8947, 0.7259, 0.8966, 0.7258, 0.8964, 0.7397, 0.8951, 0.7399, 0.8808, 0.8183, 0.8779, 0.8183, 0.8789, 0.806, 0.8808, 0.8062, 0.5544, 0.832, 0.5556, 0.8318, 0.5557, 0.8327, 0.5545, 0.8329, 0.8828, 0.8057, 0.8808, 0.8055, 0.8809, 0.8046, 0.8828, 0.8048, 0.8808, 0.8055, 0.8789, 0.8052, 0.879, 0.8043, 0.8809, 0.8046, 0.8188, 0.7825, 0.8225, 0.7825, 0.8225, 0.7834, 0.8189, 0.7834, 0.4849, 0.8018, 0.4812, 0.8019, 0.4813, 0.801, 0.485, 0.8009, 0.8951, 0.7407, 0.8963, 0.7406, 0.8964, 0.7415, 0.8952, 0.7416, 0.8941, 0.7418, 0.8952, 0.7416, 0.8964, 0.7511, 0.8956, 0.7513, 0.8828, 0.8048, 0.8809, 0.8046, 0.8818, 0.795, 0.8833, 0.7952, 0.8809, 0.8046, 0.879, 0.8043, 0.8803, 0.7949, 0.8818, 0.795, 0.8189, 0.7834, 0.8225, 0.7834, 0.8229, 0.7929, 0.8196, 0.793, 0.8617, 0.7342, 0.858, 0.7343, 0.8588, 0.7247, 0.8621, 0.7246, 0.8952, 0.7416, 0.8964, 0.7415, 0.8972, 0.751, 0.8964, 0.7511, 0.8964, 0.7855, 0.8945, 0.7852, 0.8946, 0.7844, 0.8964, 0.7846, 0.5503, 0.8761, 0.5485, 0.8763, 0.5484, 0.8754, 0.5502, 0.8752, 0.888, 0.7852, 0.8862, 0.7855, 0.8861, 0.7846, 0.888, 0.7844, 0.5549, 0.8763, 0.553, 0.8761, 0.5531, 0.8752, 0.555, 0.8754, 0.4903, 0.7994, 0.4863, 0.7995, 0.4864, 0.7986, 0.4903, 0.7985, 0.8239, 0.7847, 0.8279, 0.7849, 0.8279, 0.7857, 0.8239, 0.7856, 0.9015, 0.7339, 0.8999, 0.7337, 0.9, 0.7328, 0.9016, 0.733, 0.5627, 0.8762, 0.5606, 0.8764, 0.5605, 0.8756, 0.5626, 0.8753, 0.9002, 0.7854, 0.8981, 0.7856, 0.8981, 0.7848, 0.9001, 0.7845, 0.496, 0.8026, 0.4914, 0.8027, 0.4914, 0.8019, 0.496, 0.8018, 0.829, 0.7815, 0.8336, 0.7817, 0.8335, 0.7826, 0.829, 0.7823, 0.5603, 0.8247, 0.5587, 0.8245, 0.5588, 0.8237, 0.5604, 0.8239, 0.8827, 0.776, 0.884, 0.7762, 0.8839, 0.777, 0.8827, 0.7769, 0.5115, 0.9033, 0.5096, 0.9036, 0.5095, 0.9027, 0.5113, 0.9025, 0.8353, 0.7776, 0.8387, 0.7767, 0.8386, 0.7775, 0.8352, 0.7784, 0.5011, 0.8079, 0.4977, 0.8068, 0.4976, 0.806, 0.501, 0.807, 0.8492, 0.8125, 0.8474, 0.8127, 0.8474, 0.8119, 0.8491, 0.8117, 0.5444, 0.8673, 0.5458, 0.8675, 0.5456, 0.8683, 0.5443, 0.8681, 0.8511, 0.8204, 0.8486, 0.8204, 0.8491, 0.8136, 0.8511, 0.8134, 0.8817, 0.768, 0.8835, 0.7681, 0.884, 0.7751, 0.8826, 0.7749, 0.8835, 0.7681, 0.8853, 0.7681, 0.8853, 0.7753, 0.884, 0.7751, 0.8773, 0.7494, 0.8733, 0.7482, 0.8743, 0.7412, 0.8777, 0.7423, 0.8341, 0.7698, 0.8382, 0.7686, 0.8387, 0.7756, 0.8351, 0.7765, 0.8486, 0.8204, 0.8462, 0.8205, 0.8472, 0.8138, 0.8491, 0.8136, 0.5561, 0.843, 0.5569, 0.8429, 0.557, 0.8437, 0.5563, 0.8437, 0.8833, 0.7945, 0.8819, 0.7943, 0.882, 0.7936, 0.8833, 0.7939, 0.8819, 0.7943, 0.8804, 0.7942, 0.8806, 0.7935, 0.882, 0.7936, 0.4854, 0.7906, 0.4821, 0.7907, 0.4822, 0.7901, 0.4854, 0.7899, 0.8196, 0.7937, 0.8229, 0.7936, 0.8229, 0.7943, 0.8197, 0.7943, 0.8965, 0.7518, 0.8973, 0.7517, 0.8973, 0.7524, 0.8966, 0.7526, 0.5488, 0.8652, 0.5474, 0.8654, 0.5473, 0.8644, 0.5486, 0.8644, 0.8969, 0.7745, 0.8955, 0.7744, 0.8956, 0.7734, 0.8969, 0.7737, 0.8241, 0.7956, 0.8277, 0.7957, 0.8276, 0.7966, 0.8242, 0.7965, 0.4902, 0.7885, 0.4866, 0.7886, 0.4867, 0.7877, 0.4901, 0.7877, 0.5559, 0.8654, 0.5546, 0.8652, 0.5548, 0.8644, 0.556, 0.8644, 0.887, 0.7744, 0.8856, 0.7745, 0.8857, 0.7737, 0.8869, 0.7734, 0.8964, 0.7846, 0.8946, 0.7844, 0.8954, 0.7754, 0.8969, 0.7756, 0.8898, 0.7842, 0.888, 0.7844, 0.8871, 0.7754, 0.8886, 0.7753, 0.888, 0.7844, 0.8861, 0.7846, 0.8857, 0.7756, 0.8871, 0.7754, 0.8946, 0.7844, 0.8927, 0.7841, 0.894, 0.7753, 0.8954, 0.7754, 0.867, 0.7319, 0.8631, 0.732, 0.8633, 0.723, 0.8669, 0.7229, 0.8239, 0.7856, 0.8279, 0.7857, 0.8277, 0.7947, 0.8241, 0.7946, 0.9023, 0.7226, 0.9009, 0.7224, 0.901, 0.7215, 0.9022, 0.7218, 0.901, 0.7739, 0.8992, 0.7741, 0.8991, 0.7732, 0.9007, 0.7732, 0.8992, 0.7741, 0.8974, 0.7743, 0.8975, 0.7735, 0.8991, 0.7732, 0.4953, 0.7914, 0.4912, 0.7914, 0.4912, 0.7907, 0.4951, 0.7906, 0.8287, 0.7927, 0.8328, 0.7929, 0.8326, 0.7937, 0.8287, 0.7935, 0.5613, 0.8134, 0.5599, 0.8133, 0.5602, 0.8125, 0.5614, 0.8125, 0.9016, 0.733, 0.9, 0.7328, 0.9008, 0.7232, 0.9022, 0.7233, 0.9021, 0.7843, 0.9001, 0.7845, 0.8993, 0.7749, 0.901, 0.7747, 0.9001, 0.7845, 0.8981, 0.7848, 0.8975, 0.7751, 0.8993, 0.7749, 0.8727, 0.7351, 0.8681, 0.7352, 0.8679, 0.7256, 0.872, 0.7255, 0.829, 0.7823, 0.8335, 0.7826, 0.8328, 0.7922, 0.8287, 0.792, 0.9, 0.7328, 0.8984, 0.7326, 0.8994, 0.723, 0.9008, 0.7232, 0.8827, 0.7769, 0.8839, 0.777, 0.883, 0.7845, 0.8821, 0.7844, 0.8509, 0.8115, 0.8491, 0.8117, 0.8483, 0.8043, 0.8496, 0.8041, 0.8352, 0.7784, 0.8386, 0.7775, 0.8376, 0.785, 0.8345, 0.7859, 0.8777, 0.7404, 0.8743, 0.7393, 0.8736, 0.7319, 0.8767, 0.7328, 0.8491, 0.8117, 0.8474, 0.8119, 0.847, 0.8044, 0.8483, 0.8043, 0.8839, 0.777, 0.8852, 0.7772, 0.8838, 0.7847, 0.883, 0.7845, 0.8495, 0.8031, 0.8482, 0.8033, 0.8481, 0.8022, 0.8492, 0.8023, 0.882, 0.7855, 0.8828, 0.7856, 0.8826, 0.7868, 0.882, 0.7865, 0.8344, 0.7869, 0.8374, 0.786, 0.8373, 0.7871, 0.8344, 0.7877, 0.4999, 0.7985, 0.4968, 0.7975, 0.4968, 0.7967, 0.4997, 0.7975, 0.5199, 0.8919, 0.52, 0.8907, 0.5208, 0.8909, 0.5208, 0.8919, 0.8482, 0.8033, 0.847, 0.8034, 0.8471, 0.8026, 0.8481, 0.8022])
me_cube_001.materials.append(mat_material_001)
me_cube_001.use_remesh_fix_poles = True
me_cube_001.use_remesh_preserve_attributes = False
me_cube_001.use_mirror_vertex_groups = False
me_cube_001.update()
arm_armature = bpy.data.armatures.new('Armature')  # bones are not reproduced

# ---- objects
ob_hand = bpy.data.objects.new('Hand', me_cube_001)
ob_armature = bpy.data.objects.new('Armature', arm_armature)

# ---- transforms, parenting, visibility, modifiers, constraints
ob_hand.parent = ob_armature
ob_hand.location = (0.0, 0.0, 0.0)
ob_hand.rotation_euler = (0.0, -0.0, 1.571)
ob_hand.lineart.crease_threshold = 0.0
_vg = ob_hand.vertex_groups.new(name='Wrist')
for _i, _w in zip([0, 1, 2, 3, 4, 5, 6, 7, 8, 9, 10, 11, 12, 13, 14, 15, 16, 17, 18, 19, 20, 21, 22, 23, 24, 25, 100, 101, 102, 103, 104, 105, 140, 141, 142, 143, 144, 145, 146, 147, 148, 149, 150, 151, 152, 153, 154, 155, 156, 157, 158, 159, 160, 161, 162, 164, 167], [0.9105, 0.9204, 0.9239, 0.9281, 0.7348, 0.7532, 0.7731, 0.7823, 0.9595, 0.9584, 0.9735, 0.9759, 0.8373, 0.8434, 0.8874, 0.884, 0.1323, 0.1463, 0.09605, 0.04833, 0.05804, 0.06424, 0.07372, 0.04355, 0.0466, 0.00473, 0.9068, 0.9199, 0.7675, 0.7286, 0.1428, 0.06262, 0.9909, 0.9759, 0.9746, 0.978, 0.994, 0.9806, 0.9782, 0.9792, 0.9918, 0.9939, 0.9944, 0.9948, 0.9724, 0.9355, 0.9325, 0.9845, 0.9483, 0.9449, 0.9735, 0.9418, 0.9831, 0.9426, 0.03487, 0.04635, 0.005327]): _vg.add([_i], _w, 'REPLACE')
_vg = ob_hand.vertex_groups.new(name='Little1')
for _i, _w in zip([2, 3, 6, 7, 8, 12, 13, 14, 16, 17, 18, 19, 22, 23, 24, 25, 26, 31, 32, 33, 37, 38, 101, 102, 104, 106, 108, 156, 157, 159, 197, 198, 199, 200, 201, 202, 203], [0.06793, 0.06587, 0.2087, 0.2015, 0.01001, 0.03613, 0.1217, 0.1063, 0.7993, 0.8141, 0.7625, 0.04697, 0.06845, 0.8699, 0.6547, 0.7343, 0.09786, 0.006754, 0.4593, 0.4506, 0.0533, 0.04038, 0.07321, 0.2157, 0.8051, 0.4611, 0.08217, 0.04412, 0.04762, 0.05279, 5.722e-06, 0.03142, 0.01052, 0.2177, 0.1621, 0.2138, 0.01379]): _vg.add([_i], _w, 'REPLACE')
_vg = ob_hand.vertex_groups.new(name='Little2')
for _i, _w in zip([24, 25, 32, 33, 37, 38, 43, 56, 57, 58, 59, 106, 108, 118, 119, 192, 193, 195, 197, 198, 199, 200, 201, 202, 203, 246, 247, 248, 249, 250, 251, 252, 253, 254, 255, 256, 257], [0.1359, 0.09298, 0.5267, 0.5088, 0.6759, 0.1782, 0.0471, 0.5861, 0.6279, 0.3254, 0.294, 0.5288, 0.4555, 0.601, 0.245, 0.2309, 0.09586, 0.01204, 0.1541, 0.551, 0.8365, 0.7286, 0.8221, 0.7678, 0.7698, 0.1952, 0.1965, 0.0723, 0.1032, 0.0476, 0.2059, 0.8232, 0.8965, 0.884, 0.8664, 0.8105, 0.8838]): _vg.add([_i], _w, 'REPLACE')
_vg = ob_hand.vertex_groups.new(name='Little3')
for _i, _w in zip([56, 57, 58, 59, 72, 73, 74, 75, 88, 89, 90, 118, 119, 126, 127, 246, 247, 248, 249, 250, 251, 252, 253, 254, 255, 256, 257, 288, 289, 290, 291, 292, 293, 294, 295, 296, 297, 298, 299], [0.4106, 0.365, 0.6693, 0.6994, 0.7272, 0.7586, 0.3545, 0.3135, 0.03637, 0.04651, 0.005096, 0.3942, 0.7519, 0.7639, 0.2758, 0.8046, 0.8006, 0.924, 0.8897, 0.9483, 0.7918, 0.1592, 0.08642, 0.1047, 0.1267, 0.183, 0.1069, 0.9451, 0.8728, 0.9026, 0.9471, 0.9548, 0.87, 0.2522, 0.2341, 0.1125, 0.1279, 0.215, 0.06882]): _vg.add([_i], _w, 'REPLACE')
_vg = ob_hand.vertex_groups.new(name='Little4')
for _i, _w in zip([72, 73, 74, 75, 88, 89, 90, 91, 126, 127, 134, 135, 288, 289, 290, 291, 292, 293, 294, 295, 296, 297, 298, 299], [0.2698, 0.2397, 0.6458, 0.6861, 0.9567, 0.9516, 0.9725, 0.9835, 0.2331, 0.724, 0.9896, 0.9959, 0.04431, 0.1259, 0.09684, 0.04067, 0.03184, 0.1303, 0.7469, 0.7653, 0.8874, 0.8722, 0.7843, 0.9312]): _vg.add([_i], _w, 'REPLACE')
_vg = ob_hand.vertex_groups.new(name='Ring1')
for _i, _w in zip([16, 17, 18, 23, 24, 25, 26, 27, 30, 31, 37, 38, 39, 40, 43, 104, 108, 110, 188, 189, 190, 192, 193, 194, 195, 196, 197, 198, 199, 203], [0.08794, 0.06388, 0.04556, 0.02897, 0.1512, 0.1135, 0.7608, 0.01799, 0.08155, 0.9374, 0.05878, 0.2832, 0.05678, 0.03278, 0.6026, 0.05933, 0.02574, 0.1575, 0.1379, 0.0005258, 0.04069, 0.02229, 0.1158, 0.031, 0.1896, 0.0526, 0.01525, 0.1399, 0.001789, 0.008229]): _vg.add([_i], _w, 'REPLACE')
_vg = ob_hand.vertex_groups.new(name='Ring2')
for _i, _w in zip([37, 38, 39, 43, 52, 53, 54, 55, 108, 110, 116, 117, 188, 189, 190, 192, 193, 194, 195, 196, 197, 198, 199, 200, 203, 204, 205, 206, 207, 208, 209, 240, 241, 242, 243, 244, 245], [0.1909, 0.4404, 0.2452, 0.1668, 0.5364, 0.609, 0.6211, 0.5302, 0.4087, 0.46, 0.6124, 0.644, 0.05088, 0.08617, 0.0846, 0.696, 0.7165, 0.6443, 0.7069, 0.8314, 0.7721, 0.2349, 0.09029, 0.005593, 0.155, 0.8386, 0.9063, 0.8677, 0.8492, 0.8679, 0.8489, 0.1915, 0.2181, 0.2031, 0.1683, 0.1415, 0.1909]): _vg.add([_i], _w, 'REPLACE')
_vg = ob_hand.vertex_groups.new(name='Ring3')
for _i, _w in zip([52, 53, 54, 55, 68, 69, 70, 71, 84, 85, 86, 87, 116, 117, 124, 125, 132, 204, 205, 206, 207, 208, 209, 240, 241, 242, 243, 244, 245, 276, 277, 278, 279, 280, 281, 282, 283, 284, 285, 286, 287], [0.4579, 0.3834, 0.3721, 0.4654, 0.5795, 0.5755, 0.6629, 0.6449, 0.06051, 0.06976, 0.01197, 0.05414, 0.3821, 0.3529, 0.5659, 0.4133, 0.009081, 0.1534, 0.08922, 0.1255, 0.1403, 0.1218, 0.1441, 0.8026, 0.7758, 0.7924, 0.8275, 0.8557, 0.8038, 0.3182, 0.2998, 0.2768, 0.2962, 0.139, 0.2477, 0.8527, 0.8868, 0.9015, 0.8659, 0.862, 0.9057]): _vg.add([_i], _w, 'REPLACE')
_vg = ob_hand.vertex_groups.new(name='Ring4')
for _i, _w in zip([68, 69, 70, 71, 84, 85, 86, 87, 124, 125, 132, 133, 276, 277, 278, 279, 280, 281, 282, 283, 284, 285, 286, 287], [0.4171, 0.4209, 0.3347, 0.3525, 0.9392, 0.9299, 0.9689, 0.9456, 0.4313, 0.5854, 0.9703, 0.9886, 0.68, 0.6984, 0.7222, 0.7026, 0.8605, 0.751, 0.1407, 0.1085, 0.09575, 0.1282, 0.131, 0.08952]): _vg.add([_i], _w, 'REPLACE')
_vg = ob_hand.vertex_groups.new(name='Middle1')
for _i, _w in zip([36, 38, 39, 40, 41, 42, 43, 110, 111, 180, 181, 185, 186, 187, 188, 189, 190, 191, 193, 194, 196], [0.02143, 0.01601, 0.457, 0.6101, 0.01997, 0.4841, 0.03553, 0.03438, 0.2023, 0.219, 0.2181, 0.121, 0.1522, 0.1232, 0.0008676, 0.1494, 0.01045, 0.053, 0.007853, 0.1903, 0.005866]): _vg.add([_i], _w, 'REPLACE')
_vg = ob_hand.vertex_groups.new(name='Middle2')
for _i, _w in zip([39, 40, 42, 43, 48, 49, 50, 51, 110, 111, 114, 115, 180, 181, 185, 186, 187, 188, 189, 190, 191, 194, 195, 196, 210, 211, 212, 213, 214, 215, 234, 235, 236, 237, 238, 239], [0.1825, 0.1336, 0.1896, 0.1234, 0.6258, 0.6096, 0.4577, 0.4259, 0.3262, 0.4069, 0.4587, 0.3861, 0.06253, 0.09754, 0.1225, 0.7329, 0.802, 0.7638, 0.708, 0.829, 0.8803, 0.08628, 0.04275, 0.07629, 0.9017, 0.8723, 0.8799, 0.9171, 0.8911, 0.8604, 0.2154, 0.187, 0.1067, 0.1481, 0.07995, 0.1432]): _vg.add([_i], _w, 'REPLACE')
_vg = ob_hand.vertex_groups.new(name='Middle3')
for _i, _w in zip([48, 49, 50, 51, 64, 65, 66, 67, 76, 77, 78, 79, 114, 115, 120, 121, 210, 211, 212, 213, 214, 215, 234, 235, 236, 237, 238, 239, 264, 265, 266, 267, 268, 269, 270, 271, 272, 273, 274, 275], [0.3711, 0.3852, 0.5393, 0.5725, 0.6928, 0.6472, 0.655, 0.6984, 0.03187, 0.01343, 0.03456, 0.05639, 0.5386, 0.6129, 0.7508, 0.5511, 0.09349, 0.1202, 0.117, 0.08128, 0.1066, 0.1357, 0.7803, 0.8108, 0.8919, 0.8488, 0.9191, 0.8537, 0.2617, 0.2447, 0.2868, 0.2865, 0.2046, 0.1712, 0.9138, 0.9504, 0.966, 0.9192, 0.9439, 0.9197]): _vg.add([_i], _w, 'REPLACE')
_vg = ob_hand.vertex_groups.new(name='Middle4')
for _i, _w in zip([64, 65, 66, 67, 76, 77, 78, 79, 120, 121, 128, 129, 264, 265, 266, 267, 268, 269, 270, 271, 272, 273, 274, 275], [0.3056, 0.3501, 0.3431, 0.3006, 0.959, 0.9682, 0.9576, 0.9434, 0.2486, 0.4475, 0.9905, 0.9832, 0.7377, 0.755, 0.7124, 0.7124, 0.7948, 0.8285, 0.07969, 0.0439, 0.01441, 0.07678, 0.05166, 0.07589]): _vg.add([_i], _w, 'REPLACE')
_vg = ob_hand.vertex_groups.new(name='Index1')
for _i, _w in zip([19, 22, 26, 27, 28, 29, 30, 34, 35, 36, 40, 41, 42, 107, 109, 163, 165, 166, 170, 180, 181, 182, 183, 184], [0.02178, 0.02733, 0.08179, 0.9145, 0.1387, 0.316, 0.7707, 0.2109, 0.2565, 0.7439, 0.04708, 0.6179, 0.07477, 0.2091, 0.6831, 0.1623, 0.1865, 0.1474, 0.0001514, 0.04276, 0.06385, 0.5021, 0.5237, 0.5252]): _vg.add([_i], _w, 'REPLACE')
_vg = ob_hand.vertex_groups.new(name='Index2')
for _i, _w in zip([29, 34, 35, 36, 40, 41, 42, 44, 45, 46, 47, 107, 109, 111, 112, 113, 163, 165, 166, 180, 181, 182, 183, 184, 185, 186, 187, 191, 216, 217, 218, 219, 220, 221, 222, 223, 224, 225, 226, 227], [0.04999, 0.01954, 0.06104, 0.1474, 0.1476, 0.1552, 0.2055, 0.6289, 0.6721, 0.6609, 0.6418, 0.04167, 0.1801, 0.358, 0.6629, 0.6602, 0.005909, 0.03796, 0.01293, 0.6472, 0.5963, 0.4221, 0.4281, 0.4289, 0.7204, 0.0652, 0.02044, 0.05227, 0.8968, 0.9337, 0.9397, 0.9196, 0.8961, 0.9448, 0.1344, 0.1739, 0.1425, 0.1919, 0.1493, 0.1554]): _vg.add([_i], _w, 'REPLACE')
_vg = ob_hand.vertex_groups.new(name='Index3')
for _i, _w in zip([44, 45, 46, 47, 60, 61, 62, 63, 80, 81, 82, 83, 112, 113, 122, 123, 216, 217, 218, 219, 220, 221, 222, 223, 224, 225, 226, 227, 228, 229, 230, 231, 232, 233, 258, 259, 260, 261, 262, 263], [0.3659, 0.325, 0.3345, 0.3511, 0.4721, 0.6859, 0.6799, 0.4866, 0.03388, 0.05228, 0.02039, 0.0324, 0.3328, 0.336, 0.4393, 0.7098, 0.09588, 0.05657, 0.0513, 0.0753, 0.09335, 0.04871, 0.8638, 0.8214, 0.8557, 0.8024, 0.8467, 0.8427, 0.9381, 0.9435, 0.8497, 0.8626, 0.9401, 0.8421, 0.2336, 0.2407, 0.244, 0.2538, 0.1775, 0.2433]): _vg.add([_i], _w, 'REPLACE')
_vg = ob_hand.vertex_groups.new(name='Index4')
for _i, _w in zip([60, 61, 62, 63, 80, 81, 82, 83, 122, 123, 130, 131, 228, 229, 230, 231, 232, 233, 258, 259, 260, 261, 262, 263], [0.5254, 0.313, 0.319, 0.511, 0.9579, 0.9475, 0.9647, 0.9587, 0.5589, 0.2887, 0.9793, 0.9941, 0.05945, 0.0542, 0.1456, 0.134, 0.05686, 0.1537, 0.7652, 0.7589, 0.7555, 0.745, 0.8217, 0.7562]): _vg.add([_i], _w, 'REPLACE')
_vg = ob_hand.vertex_groups.new(name='Thumb1')
for _i, _w in zip([0, 1, 4, 5, 9, 12, 15, 18, 19, 20, 21, 22, 23, 28, 29, 30, 35, 93, 100, 103, 105, 107, 153, 154, 161, 162, 164, 165, 166, 167, 168, 169, 172], [0.06744, 0.06231, 0.2039, 0.1969, 0.0002352, 0.104, 0.09226, 0.08339, 0.8486, 0.7608, 0.7079, 0.7834, 0.03333, 0.1199, 0.1956, 0.04632, 0.1168, 0.04322, 0.07163, 0.2093, 0.7027, 0.01585, 0.04666, 0.0517, 0.03918, 0.7153, 0.6726, 0.08585, 0.001396, 0.5765, 0.03639, 0.09281, 0.005569]): _vg.add([_i], _w, 'REPLACE')
_vg = ob_hand.vertex_groups.new(name='Thumb2')
for _i, _w in zip([4, 5, 20, 21, 22, 28, 29, 30, 34, 35, 36, 41, 92, 93, 94, 95, 103, 105, 107, 109, 136, 137, 162, 163, 164, 165, 166, 167, 168, 169, 170, 171, 172, 173, 174, 175, 176, 177, 178, 179, 182, 184], [0.04936, 0.03493, 0.1765, 0.3008, 0.01097, 0.6972, 0.386, 0.03511, 0.6926, 0.4522, 0.05981, 0.2, 0.9159, 0.8372, 0.1323, 0.1574, 0.05864, 0.2476, 0.5884, 0.1064, 0.9264, 0.09563, 0.2255, 0.7315, 0.3398, 0.5305, 0.602, 0.3999, 0.9362, 0.8133, 0.1978, 0.1399, 0.9358, 0.1595, 0.09887, 0.835, 0.8845, 0.05797, 0.9, 0.05443, 0.04648, 0.005373]): _vg.add([_i], _w, 'REPLACE')
_vg = ob_hand.vertex_groups.new(name='Thumb3')
for _i, _w in zip([34, 35, 41, 92, 93, 94, 95, 96, 97, 98, 99, 107, 136, 137, 138, 139, 163, 165, 166, 169, 170, 171, 172, 173, 174, 175, 176, 177, 178, 179], [0.06495, 0.07978, 0.01669, 0.05416, 0.1088, 0.8615, 0.84, 0.9817, 0.9822, 1.001, 1.032, 0.1057, 0.05547, 0.9029, 1.003, 1.025, 0.08675, 0.1299, 0.1805, 0.08354, 0.7928, 0.858, 0.01103, 0.823, 0.9022, 0.1503, 0.1075, 0.9404, 0.09442, 0.9456]): _vg.add([_i], _w, 'REPLACE')
_m = ob_hand.modifiers.new('Armature', 'ARMATURE')
_m.object = ob_armature
ob_armature.location = (0.0, 0.0, 0.0)
ob_armature.show_in_front = True
ob_armature.lineart.crease_threshold = 0.0

# ---- collection membership
col_collection.objects.link(ob_hand)
col_collection.objects.link(ob_armature)

# ---- scene / render settings (as saved in the file)
scene.frame_start = 1; scene.frame_end = 20; scene.frame_set(20)
scene.render.engine = 'BLENDER_EEVEE_NEXT'
scene.cycles.use_denoising = False
scene.cycles.samples = 128
scene.cycles.sampling_pattern = 'TABULATED_SOBOL'
scene.cycles.use_adaptive_sampling = False
scene.cycles.use_light_tree = False
scene.view_settings.view_transform = 'Filmic'
bpy.context.view_layer.update()

# ---- added for rendering (the .blend has no active camera and no usable light): camera, sun
cam_auto = bpy.data.cameras.new('AutoCamera')
cam_auto.lens = 50.0
cam_auto.sensor_width = 36.0
cam_auto.clip_end = 1000.0
ob_auto_camera = bpy.data.objects.new('AutoCamera', cam_auto)
scene.collection.objects.link(ob_auto_camera)
ob_auto_camera.location = (2.2816, -1.55515, 1.57224)
ob_auto_camera.rotation_euler = (1.09748, -7.21219e-08, 0.694738)
scene.camera = ob_auto_camera
light_auto_sun = bpy.data.lights.new('AutoSun', 'SUN')
light_auto_sun.energy = 3.0
light_auto_sun.angle = 0.0523599
ob_auto_sun = bpy.data.objects.new('AutoSun', light_auto_sun)
scene.collection.objects.link(ob_auto_sun)
ob_auto_sun.rotation_euler = (0.872665, 0.174533, 0.523599)
bpy.context.view_layer.update()
